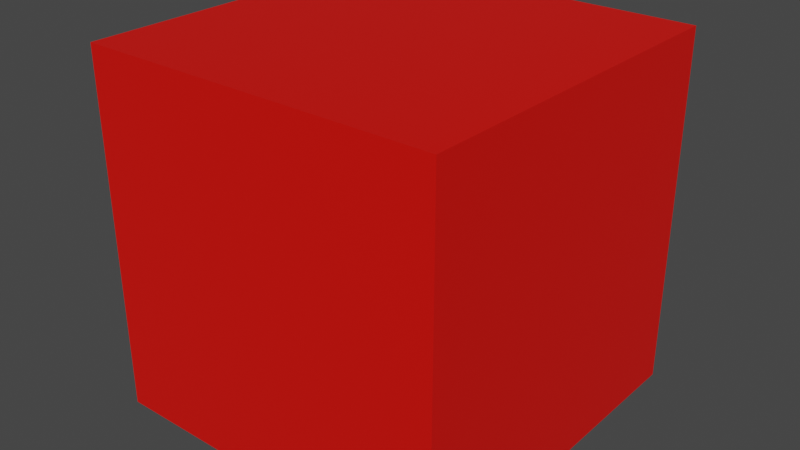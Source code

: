 # Source: untitled.blend  (saved by Blender 3.5.10; exported with 4.5.12 LTS)
import bpy
from mathutils import Matrix  # noqa: F401  (used for matrix-valued properties, if any)

bpy.ops.wm.read_factory_settings(use_empty=True)
scene = bpy.context.scene
scene.name = 'Scene'

# ---- collections
col_collection = bpy.data.collections.new('Collection'); scene.collection.children.link(col_collection)

# ---- materials (node trees are filled in below, after node groups)
mat_material = bpy.data.materials.new('Material')
mat_material.use_transparent_shadow = False

# ---- material node trees
mat_material.use_nodes = True; mat_material.node_tree.nodes.clear()
_N = mat_material.node_tree.nodes; _L = mat_material.node_tree.links
n0 = _N.new('ShaderNodeBsdfPrincipled'); n0.name = 'Principled BSDF'; n0.location = (10, 300)
n0.distribution = 'GGX'
n0.subsurface_method = 'RANDOM_WALK_SKIN'
n0.inputs[0].default_value = (0.8, 0.003494, 0.0, 1.0)
n0.inputs[3].default_value = 1.45
n0.inputs[27].default_value = (0.0, 0.0, 0.0, 1.0)
n0.inputs[28].default_value = 1.0
n1 = _N.new('ShaderNodeOutputMaterial'); n1.name = 'Material Output'; n1.location = (300, 300)
_L.new(n0.outputs[0], n1.inputs[0])
n1.is_active_output = True

# ---- world
world_world = bpy.data.worlds.new('World'); scene.world = world_world
world_world.use_nodes = True; world_world.node_tree.nodes.clear()
_N = world_world.node_tree.nodes; _L = world_world.node_tree.links
n0 = _N.new('ShaderNodeOutputWorld'); n0.name = 'World Output'; n0.location = (300, 300)
n1 = _N.new('ShaderNodeBackground'); n1.name = 'Background'; n1.location = (10, 300)
n1.inputs[0].default_value = (0.05088, 0.05088, 0.05088, 1.0)
_L.new(n1.outputs[0], n0.inputs[0])
n0.is_active_output = True
world_world.color = (0.05088, 0.05088, 0.05088)
world_world.use_sun_shadow = False
world_world.sun_shadow_jitter_overblur = 0.0

# ---- meshes
me_cube = bpy.data.meshes.new('Cube')
me_cube.from_pydata([(-1.0, -1.0, -1.0), (-1.0, -1.0, 1.0), (-1.0, 1.0, -1.0), (-1.0, 1.0, 1.0), (1.0, -1.0, -1.0), (1.0, -1.0, 1.0), (1.0, 1.0, -1.0), (1.0, 1.0, 1.0)], [], [(0, 1, 3, 2), (2, 3, 7, 6), (6, 7, 5, 4), (4, 5, 1, 0), (2, 6, 4, 0), (7, 3, 1, 5)])
_uv = me_cube.uv_layers.new(name='UVMap')
_uv.uv.foreach_set('vector', [0.375, 0.0, 0.625, 0.0, 0.625, 0.25, 0.375, 0.25, 0.375, 0.25, 0.625, 0.25, 0.625, 0.5, 0.375, 0.5, 0.375, 0.5, 0.625, 0.5, 0.625, 0.75, 0.375, 0.75, 0.375, 0.75, 0.625, 0.75, 0.625, 1.0, 0.375, 1.0, 0.125, 0.5, 0.375, 0.5, 0.375, 0.75, 0.125, 0.75, 0.625, 0.5, 0.875, 0.5, 0.875, 0.75, 0.625, 0.75])
me_cube.materials.append(mat_material)
me_cube.update()

# ---- objects
ob_cube = bpy.data.objects.new('Cube', me_cube)

# ---- transforms, parenting, visibility, modifiers, constraints
ob_cube.location = (0.0, 0.0, 0.0)

# ---- collection membership
col_collection.objects.link(ob_cube)

# ---- scene / render settings (as saved in the file)
scene.frame_start = 1; scene.frame_end = 250; scene.frame_set(1)
scene.render.engine = 'BLENDER_EEVEE_NEXT'
scene.cycles.sampling_pattern = 'TABULATED_SOBOL'
scene.view_settings.view_transform = 'Filmic'
bpy.context.view_layer.update()

# ---- added for rendering (the .blend has no active camera and no usable light): camera, sun
cam_auto = bpy.data.cameras.new('AutoCamera')
cam_auto.lens = 50.0
cam_auto.sensor_width = 36.0
cam_auto.clip_end = 1000.0
ob_auto_camera = bpy.data.objects.new('AutoCamera', cam_auto)
scene.collection.objects.link(ob_auto_camera)
ob_auto_camera.location = (3.20507, -3.84609, 2.56406)
ob_auto_camera.rotation_euler = (1.09748, -7.21219e-08, 0.694738)
scene.camera = ob_auto_camera
light_auto_sun = bpy.data.lights.new('AutoSun', 'SUN')
light_auto_sun.energy = 3.0
light_auto_sun.angle = 0.0523599
ob_auto_sun = bpy.data.objects.new('AutoSun', light_auto_sun)
scene.collection.objects.link(ob_auto_sun)
ob_auto_sun.rotation_euler = (0.872665, 0.174533, 0.523599)
bpy.context.view_layer.update()
